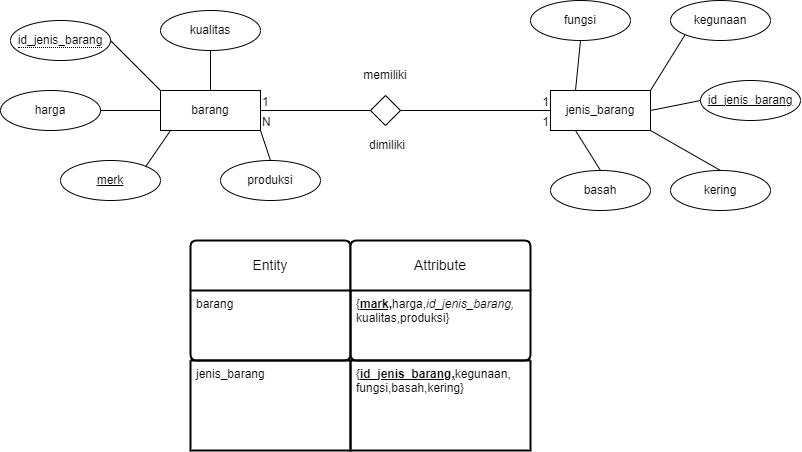

The diagram above was exported from draw.io. Its source (the exported page's mxGraphModel, read from the mxfile embedded in the PNG):
<mxGraphModel dx="795" dy="493" grid="1" gridSize="10" guides="1" tooltips="1" connect="1" arrows="1" fold="1" page="1" pageScale="1" pageWidth="850" pageHeight="1100" math="0" shadow="0">
  <root>
    <mxCell id="0" />
    <mxCell id="1" parent="0" />
    <mxCell id="imDldw-sNhKRkRBbRDJJ-1" value="barang" style="rounded=1;arcSize=0;whiteSpace=wrap;html=1;align=center;" parent="1" vertex="1">
      <mxGeometry x="200" y="200" width="100" height="40" as="geometry" />
    </mxCell>
    <mxCell id="imDldw-sNhKRkRBbRDJJ-2" value="jenis_barang" style="rounded=1;arcSize=0;whiteSpace=wrap;html=1;align=center;" parent="1" vertex="1">
      <mxGeometry x="590" y="200" width="100" height="40" as="geometry" />
    </mxCell>
    <mxCell id="imDldw-sNhKRkRBbRDJJ-4" value="" style="shape=rhombus;perimeter=rhombusPerimeter;whiteSpace=wrap;html=1;align=center;" parent="1" vertex="1">
      <mxGeometry x="410" y="205" width="30" height="30" as="geometry" />
    </mxCell>
    <mxCell id="imDldw-sNhKRkRBbRDJJ-10" value="produksi" style="ellipse;whiteSpace=wrap;html=1;align=center;" parent="1" vertex="1">
      <mxGeometry x="260" y="270" width="100" height="40" as="geometry" />
    </mxCell>
    <mxCell id="imDldw-sNhKRkRBbRDJJ-11" value="kualitas" style="ellipse;whiteSpace=wrap;html=1;align=center;" parent="1" vertex="1">
      <mxGeometry x="200" y="120" width="100" height="40" as="geometry" />
    </mxCell>
    <mxCell id="imDldw-sNhKRkRBbRDJJ-12" value="harga" style="ellipse;whiteSpace=wrap;html=1;align=center;" parent="1" vertex="1">
      <mxGeometry x="40" y="200" width="100" height="40" as="geometry" />
    </mxCell>
    <mxCell id="imDldw-sNhKRkRBbRDJJ-13" value="merk" style="ellipse;whiteSpace=wrap;html=1;align=center;fontStyle=4;" parent="1" vertex="1">
      <mxGeometry x="100" y="270" width="100" height="40" as="geometry" />
    </mxCell>
    <mxCell id="imDldw-sNhKRkRBbRDJJ-14" value="fungsi" style="ellipse;whiteSpace=wrap;html=1;align=center;" parent="1" vertex="1">
      <mxGeometry x="570" y="110" width="100" height="40" as="geometry" />
    </mxCell>
    <mxCell id="imDldw-sNhKRkRBbRDJJ-16" value="kegunaan" style="ellipse;whiteSpace=wrap;html=1;align=center;" parent="1" vertex="1">
      <mxGeometry x="710" y="110" width="100" height="40" as="geometry" />
    </mxCell>
    <mxCell id="imDldw-sNhKRkRBbRDJJ-20" value="id_jenis_barang" style="ellipse;whiteSpace=wrap;html=1;align=center;fontStyle=4;" parent="1" vertex="1">
      <mxGeometry x="740" y="190" width="100" height="40" as="geometry" />
    </mxCell>
    <mxCell id="Rz9rbbH3YnOF3ZUo6nhI-1" value="" style="endArrow=none;html=1;rounded=0;exitX=1;exitY=0.5;exitDx=0;exitDy=0;entryX=0;entryY=0.5;entryDx=0;entryDy=0;" edge="1" parent="1" source="imDldw-sNhKRkRBbRDJJ-12" target="imDldw-sNhKRkRBbRDJJ-1">
      <mxGeometry width="50" height="50" relative="1" as="geometry">
        <mxPoint x="400" y="330" as="sourcePoint" />
        <mxPoint x="450" y="280" as="targetPoint" />
      </mxGeometry>
    </mxCell>
    <mxCell id="Rz9rbbH3YnOF3ZUo6nhI-2" value="" style="endArrow=none;html=1;rounded=0;exitX=1;exitY=0;exitDx=0;exitDy=0;entryX=0.1;entryY=1;entryDx=0;entryDy=0;entryPerimeter=0;" edge="1" parent="1" source="imDldw-sNhKRkRBbRDJJ-13" target="imDldw-sNhKRkRBbRDJJ-1">
      <mxGeometry width="50" height="50" relative="1" as="geometry">
        <mxPoint x="150" y="230" as="sourcePoint" />
        <mxPoint x="210" y="230" as="targetPoint" />
      </mxGeometry>
    </mxCell>
    <mxCell id="Rz9rbbH3YnOF3ZUo6nhI-3" value="" style="endArrow=none;html=1;rounded=0;exitX=1;exitY=1;exitDx=0;exitDy=0;entryX=0.5;entryY=0;entryDx=0;entryDy=0;" edge="1" parent="1" source="imDldw-sNhKRkRBbRDJJ-1" target="imDldw-sNhKRkRBbRDJJ-10">
      <mxGeometry width="50" height="50" relative="1" as="geometry">
        <mxPoint x="195" y="286" as="sourcePoint" />
        <mxPoint x="220" y="250" as="targetPoint" />
      </mxGeometry>
    </mxCell>
    <mxCell id="Rz9rbbH3YnOF3ZUo6nhI-4" value="" style="endArrow=none;html=1;rounded=0;exitX=0.5;exitY=1;exitDx=0;exitDy=0;entryX=0.5;entryY=0;entryDx=0;entryDy=0;" edge="1" parent="1" source="imDldw-sNhKRkRBbRDJJ-11" target="imDldw-sNhKRkRBbRDJJ-1">
      <mxGeometry width="50" height="50" relative="1" as="geometry">
        <mxPoint x="400" y="330" as="sourcePoint" />
        <mxPoint x="450" y="280" as="targetPoint" />
      </mxGeometry>
    </mxCell>
    <mxCell id="Rz9rbbH3YnOF3ZUo6nhI-9" value="" style="endArrow=none;html=1;rounded=0;exitX=0;exitY=0.5;exitDx=0;exitDy=0;entryX=1;entryY=0.5;entryDx=0;entryDy=0;" edge="1" parent="1" source="imDldw-sNhKRkRBbRDJJ-20" target="imDldw-sNhKRkRBbRDJJ-2">
      <mxGeometry width="50" height="50" relative="1" as="geometry">
        <mxPoint x="710" y="290" as="sourcePoint" />
        <mxPoint x="700" y="250" as="targetPoint" />
      </mxGeometry>
    </mxCell>
    <mxCell id="Rz9rbbH3YnOF3ZUo6nhI-10" value="" style="endArrow=none;html=1;rounded=0;exitX=0;exitY=1;exitDx=0;exitDy=0;entryX=1;entryY=0;entryDx=0;entryDy=0;" edge="1" parent="1" source="imDldw-sNhKRkRBbRDJJ-16" target="imDldw-sNhKRkRBbRDJJ-2">
      <mxGeometry width="50" height="50" relative="1" as="geometry">
        <mxPoint x="750" y="220" as="sourcePoint" />
        <mxPoint x="700" y="230" as="targetPoint" />
      </mxGeometry>
    </mxCell>
    <mxCell id="Rz9rbbH3YnOF3ZUo6nhI-11" value="" style="endArrow=none;html=1;rounded=0;exitX=0.5;exitY=1;exitDx=0;exitDy=0;entryX=0.25;entryY=0;entryDx=0;entryDy=0;" edge="1" parent="1" source="imDldw-sNhKRkRBbRDJJ-14" target="imDldw-sNhKRkRBbRDJJ-2">
      <mxGeometry width="50" height="50" relative="1" as="geometry">
        <mxPoint x="735" y="154" as="sourcePoint" />
        <mxPoint x="700" y="210" as="targetPoint" />
      </mxGeometry>
    </mxCell>
    <mxCell id="Rz9rbbH3YnOF3ZUo6nhI-12" value="&lt;font style=&quot;font-size: 12px;&quot;&gt;memiliki&lt;/font&gt;" style="text;html=1;align=center;verticalAlign=middle;whiteSpace=wrap;rounded=0;" vertex="1" parent="1">
      <mxGeometry x="399" y="170" width="52" height="30" as="geometry" />
    </mxCell>
    <mxCell id="Rz9rbbH3YnOF3ZUo6nhI-13" value="&lt;span style=&quot;border-bottom: 1px dotted&quot;&gt;id_jenis_barang&lt;/span&gt;" style="ellipse;whiteSpace=wrap;html=1;align=center;" vertex="1" parent="1">
      <mxGeometry x="50" y="130" width="100" height="40" as="geometry" />
    </mxCell>
    <mxCell id="Rz9rbbH3YnOF3ZUo6nhI-16" value="" style="endArrow=none;html=1;rounded=0;exitX=1;exitY=0.5;exitDx=0;exitDy=0;entryX=0;entryY=0;entryDx=0;entryDy=0;" edge="1" parent="1" source="Rz9rbbH3YnOF3ZUo6nhI-13" target="imDldw-sNhKRkRBbRDJJ-1">
      <mxGeometry relative="1" as="geometry">
        <mxPoint x="340" y="300" as="sourcePoint" />
        <mxPoint x="500" y="300" as="targetPoint" />
      </mxGeometry>
    </mxCell>
    <mxCell id="Rz9rbbH3YnOF3ZUo6nhI-17" value="" style="endArrow=none;html=1;rounded=0;exitX=1;exitY=0.5;exitDx=0;exitDy=0;entryX=0;entryY=0.5;entryDx=0;entryDy=0;" edge="1" parent="1" source="imDldw-sNhKRkRBbRDJJ-1" target="imDldw-sNhKRkRBbRDJJ-4">
      <mxGeometry relative="1" as="geometry">
        <mxPoint x="340" y="300" as="sourcePoint" />
        <mxPoint x="500" y="300" as="targetPoint" />
      </mxGeometry>
    </mxCell>
    <mxCell id="Rz9rbbH3YnOF3ZUo6nhI-18" value="1" style="resizable=0;html=1;whiteSpace=wrap;align=left;verticalAlign=bottom;" connectable="0" vertex="1" parent="Rz9rbbH3YnOF3ZUo6nhI-17">
      <mxGeometry x="-1" relative="1" as="geometry" />
    </mxCell>
    <mxCell id="Rz9rbbH3YnOF3ZUo6nhI-19" value="" style="resizable=0;html=1;whiteSpace=wrap;align=right;verticalAlign=bottom;" connectable="0" vertex="1" parent="Rz9rbbH3YnOF3ZUo6nhI-17">
      <mxGeometry x="1" relative="1" as="geometry" />
    </mxCell>
    <mxCell id="Rz9rbbH3YnOF3ZUo6nhI-24" value="N" style="resizable=0;html=1;whiteSpace=wrap;align=left;verticalAlign=bottom;" connectable="0" vertex="1" parent="Rz9rbbH3YnOF3ZUo6nhI-17">
      <mxGeometry x="-1" relative="1" as="geometry">
        <mxPoint y="20" as="offset" />
      </mxGeometry>
    </mxCell>
    <mxCell id="Rz9rbbH3YnOF3ZUo6nhI-20" value="" style="endArrow=none;html=1;rounded=0;exitX=1;exitY=0.5;exitDx=0;exitDy=0;entryX=0;entryY=0.5;entryDx=0;entryDy=0;" edge="1" parent="1" source="imDldw-sNhKRkRBbRDJJ-4" target="imDldw-sNhKRkRBbRDJJ-2">
      <mxGeometry relative="1" as="geometry">
        <mxPoint x="460" y="219.5" as="sourcePoint" />
        <mxPoint x="570" y="219.5" as="targetPoint" />
      </mxGeometry>
    </mxCell>
    <mxCell id="Rz9rbbH3YnOF3ZUo6nhI-21" value="" style="resizable=0;html=1;whiteSpace=wrap;align=left;verticalAlign=bottom;" connectable="0" vertex="1" parent="Rz9rbbH3YnOF3ZUo6nhI-20">
      <mxGeometry x="-1" relative="1" as="geometry" />
    </mxCell>
    <mxCell id="Rz9rbbH3YnOF3ZUo6nhI-22" value="1" style="resizable=0;html=1;whiteSpace=wrap;align=right;verticalAlign=bottom;" connectable="0" vertex="1" parent="Rz9rbbH3YnOF3ZUo6nhI-20">
      <mxGeometry x="1" relative="1" as="geometry" />
    </mxCell>
    <mxCell id="Rz9rbbH3YnOF3ZUo6nhI-23" value="1" style="resizable=0;html=1;whiteSpace=wrap;align=right;verticalAlign=bottom;" connectable="0" vertex="1" parent="Rz9rbbH3YnOF3ZUo6nhI-20">
      <mxGeometry x="1" relative="1" as="geometry">
        <mxPoint y="20" as="offset" />
      </mxGeometry>
    </mxCell>
    <mxCell id="Rz9rbbH3YnOF3ZUo6nhI-53" value="Entity" style="swimlane;childLayout=stackLayout;horizontal=1;startSize=50;horizontalStack=0;rounded=1;fontSize=14;fontStyle=0;strokeWidth=2;resizeParent=0;resizeLast=1;shadow=0;dashed=0;align=center;arcSize=4;whiteSpace=wrap;html=1;" vertex="1" parent="1">
      <mxGeometry x="230" y="350" width="160" height="120" as="geometry" />
    </mxCell>
    <mxCell id="Rz9rbbH3YnOF3ZUo6nhI-54" value="&lt;span style=&quot;text-align: center; text-wrap: wrap;&quot;&gt;barang&lt;/span&gt;" style="align=left;strokeColor=none;fillColor=none;spacingLeft=4;fontSize=12;verticalAlign=top;resizable=0;rotatable=0;part=1;html=1;" vertex="1" parent="Rz9rbbH3YnOF3ZUo6nhI-53">
      <mxGeometry y="50" width="160" height="70" as="geometry" />
    </mxCell>
    <mxCell id="Rz9rbbH3YnOF3ZUo6nhI-55" value="Attribute" style="swimlane;childLayout=stackLayout;horizontal=1;startSize=50;horizontalStack=0;rounded=1;fontSize=14;fontStyle=0;strokeWidth=2;resizeParent=0;resizeLast=1;shadow=0;dashed=0;align=center;arcSize=4;whiteSpace=wrap;html=1;" vertex="1" parent="1">
      <mxGeometry x="390" y="350" width="180" height="120" as="geometry" />
    </mxCell>
    <mxCell id="Rz9rbbH3YnOF3ZUo6nhI-56" value="{&lt;span style=&quot;text-align: center; text-wrap: wrap; text-decoration-line: underline;&quot;&gt;&lt;b&gt;mark,&lt;/b&gt;&lt;/span&gt;&lt;span style=&quot;text-align: center; text-wrap: wrap;&quot;&gt;harga,&lt;/span&gt;&lt;span style=&quot;text-align: center; text-wrap: wrap;&quot;&gt;&lt;i&gt;id_jenis_barang,&lt;/i&gt;&lt;/span&gt;&lt;div&gt;&lt;span style=&quot;text-align: center; text-wrap: wrap;&quot;&gt;kualitas,&lt;/span&gt;&lt;span style=&quot;text-align: center; text-wrap: wrap; background-color: initial;&quot;&gt;produksi}&lt;/span&gt;&lt;/div&gt;" style="align=left;strokeColor=none;fillColor=none;spacingLeft=4;fontSize=12;verticalAlign=top;resizable=0;rotatable=0;part=1;html=1;" vertex="1" parent="Rz9rbbH3YnOF3ZUo6nhI-55">
      <mxGeometry y="50" width="180" height="70" as="geometry" />
    </mxCell>
    <mxCell id="Rz9rbbH3YnOF3ZUo6nhI-57" value="" style="swimlane;childLayout=stackLayout;horizontal=1;startSize=0;horizontalStack=0;rounded=1;fontSize=14;fontStyle=0;strokeWidth=2;resizeParent=0;resizeLast=1;shadow=0;dashed=0;align=center;arcSize=4;whiteSpace=wrap;html=1;" vertex="1" parent="1">
      <mxGeometry x="230" y="470" width="160" height="90" as="geometry" />
    </mxCell>
    <mxCell id="Rz9rbbH3YnOF3ZUo6nhI-58" value="&lt;span style=&quot;text-align: center; text-wrap: wrap;&quot;&gt;jenis_barang&lt;/span&gt;" style="align=left;strokeColor=none;fillColor=none;spacingLeft=4;fontSize=12;verticalAlign=top;resizable=0;rotatable=0;part=1;html=1;" vertex="1" parent="Rz9rbbH3YnOF3ZUo6nhI-57">
      <mxGeometry width="160" height="90" as="geometry" />
    </mxCell>
    <mxCell id="Rz9rbbH3YnOF3ZUo6nhI-61" value="" style="swimlane;childLayout=stackLayout;horizontal=1;startSize=0;horizontalStack=0;rounded=1;fontSize=14;fontStyle=0;strokeWidth=2;resizeParent=0;resizeLast=1;shadow=0;dashed=0;align=center;arcSize=4;whiteSpace=wrap;html=1;" vertex="1" parent="1">
      <mxGeometry x="390" y="470" width="180" height="90" as="geometry" />
    </mxCell>
    <mxCell id="Rz9rbbH3YnOF3ZUo6nhI-62" value="&lt;span style=&quot;text-align: center; text-wrap: wrap; text-decoration-line: underline;&quot;&gt;{&lt;b&gt;id_jenis_barang,&lt;/b&gt;&lt;/span&gt;&lt;span style=&quot;text-align: center; text-wrap: wrap;&quot;&gt;kegunaan,&lt;/span&gt;&lt;div&gt;&lt;span style=&quot;text-align: center; text-wrap: wrap;&quot;&gt;fungsi,basah,kering}&lt;/span&gt;&lt;span style=&quot;text-align: center; text-wrap: wrap;&quot;&gt;&lt;br&gt;&lt;/span&gt;&lt;/div&gt;" style="align=left;strokeColor=none;fillColor=none;spacingLeft=4;fontSize=12;verticalAlign=top;resizable=0;rotatable=0;part=1;html=1;" vertex="1" parent="Rz9rbbH3YnOF3ZUo6nhI-61">
      <mxGeometry width="180" height="90" as="geometry" />
    </mxCell>
    <mxCell id="Rz9rbbH3YnOF3ZUo6nhI-65" value="&lt;font style=&quot;font-size: 12px;&quot;&gt;dimiliki&lt;/font&gt;" style="text;html=1;align=center;verticalAlign=middle;whiteSpace=wrap;rounded=0;" vertex="1" parent="1">
      <mxGeometry x="401" y="240" width="52" height="30" as="geometry" />
    </mxCell>
    <mxCell id="Rz9rbbH3YnOF3ZUo6nhI-66" value="basah" style="ellipse;whiteSpace=wrap;html=1;align=center;" vertex="1" parent="1">
      <mxGeometry x="590" y="280" width="100" height="40" as="geometry" />
    </mxCell>
    <mxCell id="Rz9rbbH3YnOF3ZUo6nhI-67" value="kering" style="ellipse;whiteSpace=wrap;html=1;align=center;" vertex="1" parent="1">
      <mxGeometry x="710" y="280" width="100" height="40" as="geometry" />
    </mxCell>
    <mxCell id="Rz9rbbH3YnOF3ZUo6nhI-71" value="" style="endArrow=none;html=1;rounded=0;exitX=0.25;exitY=1;exitDx=0;exitDy=0;entryX=0.5;entryY=0;entryDx=0;entryDy=0;" edge="1" parent="1" source="imDldw-sNhKRkRBbRDJJ-2" target="Rz9rbbH3YnOF3ZUo6nhI-66">
      <mxGeometry relative="1" as="geometry">
        <mxPoint x="320" y="310" as="sourcePoint" />
        <mxPoint x="480" y="310" as="targetPoint" />
      </mxGeometry>
    </mxCell>
    <mxCell id="Rz9rbbH3YnOF3ZUo6nhI-72" value="" style="endArrow=none;html=1;rounded=0;exitX=1;exitY=1;exitDx=0;exitDy=0;entryX=0.5;entryY=0;entryDx=0;entryDy=0;" edge="1" parent="1" source="imDldw-sNhKRkRBbRDJJ-2" target="Rz9rbbH3YnOF3ZUo6nhI-67">
      <mxGeometry relative="1" as="geometry">
        <mxPoint x="625" y="250" as="sourcePoint" />
        <mxPoint x="650" y="290" as="targetPoint" />
      </mxGeometry>
    </mxCell>
  </root>
</mxGraphModel>